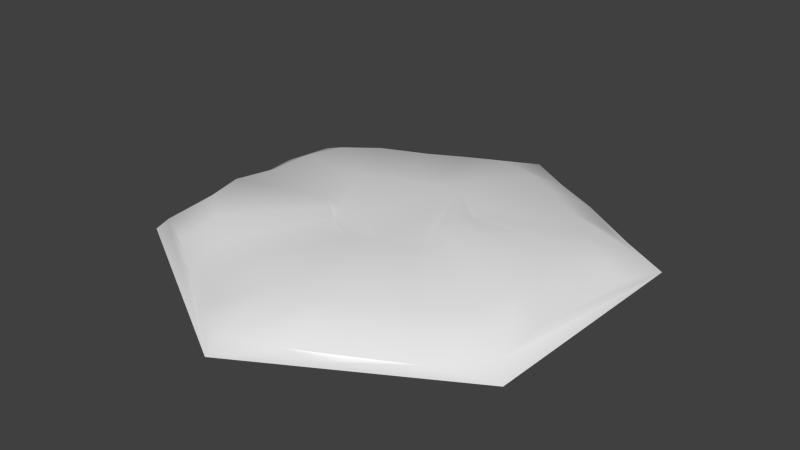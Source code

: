# Source: HexModel.blend  (saved by Blender 2.77.0; exported with 4.5.12 LTS)
import bpy
from mathutils import Matrix  # noqa: F401  (used for matrix-valued properties, if any)

bpy.ops.wm.read_factory_settings(use_empty=True)
scene = bpy.context.scene
scene.name = 'Scene'

# ---- collections
col_collection_1 = bpy.data.collections.new('Collection 1'); scene.collection.children.link(col_collection_1)

# ---- world
world_world = bpy.data.worlds.new('World'); scene.world = world_world
world_world.color = (0.05088, 0.05088, 0.05088)
world_world.use_sun_shadow = False
world_world.sun_shadow_jitter_overblur = 0.0
world_world.cycles.sampling_method = 'NONE'
world_world.cycles.sample_map_resolution = 256

# ---- meshes
me_cylinder = bpy.data.meshes.new('Cylinder')
me_cylinder.from_pydata([(0.03612, 1.0, 0.0), (0.9021, 0.5, 0.0), (0.866, -0.5, 0.0), (-8.742e-08, -1.0, 0.0), (-0.866, -0.5, 0.0), (-0.866, 0.5, 0.0), (0.03612, 1.0, 0.0), (0.9021, 0.5, 0.0), (0.866, -0.5, 0.0), (-8.742e-08, -1.0, 0.0), (-0.866, -0.5, 0.0), (-0.866, 0.5, 0.0), (0.4503, 0.7111, 0.05745), (0.4177, -0.7488, 0.05991), (-0.3847, 0.6831, 0.0441), (-0.8387, 0.02945, 0.04916), (-0.4334, -0.6871, 0.03562), (0.8274, -0.01289, 0.07999), (-0.1869, 0.8301, 0.02335), (-0.8205, -0.2322, 0.05368), (0.8238, -0.2439, 0.07929), (0.2397, 0.832, 0.04952), (0.6234, -0.6335, 0.04726), (-0.6089, 0.5878, 0.04785), (-0.8169, 0.4719, 0.0523), (-0.8107, -0.4766, 0.05364), (-0.007384, -0.925, 0.04302), (0.8194, -0.4461, 0.06068), (0.8545, 0.4422, 0.06282), (0.0539, 0.9341, 0.05931), (-0.8377, 0.2447, 0.0626), (0.6281, 0.5668, 0.05784), (0.8668, 0.2527, 0.05931), (-0.2359, -0.8136, 0.01902), (-0.6165, -0.5837, 0.06787), (0.2156, -0.828, 0.03731), (0.3624, 0.5638, 0.1535), (0.3691, -0.5926, 0.1503), (-0.2839, 0.5558, 0.1434), (-0.6684, 0.01309, 0.1519), (-0.3766, -0.5564, 0.1414), (0.6819, -0.007757, 0.1663), (-0.1312, 0.6484, 0.1387), (-0.7214, -0.179, 0.1526), (0.6825, -0.195, 0.1627), (0.2011, 0.652, 0.151), (0.5243, -0.4979, 0.1467), (-0.4802, 0.4637, 0.1477), (-0.6119, 0.3514, 0.1517), (-0.6784, -0.351, 0.1536), (0.02836, -0.6954, 0.1402), (0.6464, -0.3717, 0.1434), (0.6421, 0.3363, 0.1466), (0.04076, 0.698, 0.1497), (-0.6598, 0.1906, 0.1552), (0.5103, 0.4546, 0.1522), (0.6838, 0.1824, 0.1568), (-0.2156, -0.6428, 0.1336), (-0.5219, -0.4638, 0.1545), (0.2035, -0.6589, 0.1431), (0.1678, 0.2293, 0.1975), (0.1797, -0.2762, 0.1933), (-0.09041, 0.2163, 0.1808), (-0.2579, 0.01855, 0.1946), (-0.1271, -0.2207, 0.1787), (0.2926, -0.01104, 0.2189), (-0.03749, 0.2611, 0.1747), (-0.2408, -0.07047, 0.1947), (0.2999, -0.09356, 0.2109), (0.1057, 0.2682, 0.1943), (0.2421, -0.241, 0.1858), (-0.1587, 0.1838, 0.1887), (-0.2194, 0.1419, 0.1949), (-0.2142, -0.1468, 0.1982), (0.02322, -0.2769, 0.1763), (0.287, -0.1752, 0.1806), (0.2805, 0.1193, 0.1852), (0.04054, 0.2796, 0.1909), (-0.2527, 0.0848, 0.1997), (0.2206, 0.1698, 0.1944), (0.3033, 0.07239, 0.201), (-0.06311, -0.2561, 0.1662), (-0.1737, -0.1892, 0.1997), (0.1086, -0.2805, 0.1828)], [], [(1, 2, 3, 4, 5, 0), (0, 5, 11, 6), (4, 3, 9, 10), (2, 1, 7, 8), (5, 4, 10, 11), (3, 2, 8, 9), (1, 0, 6, 7), (9, 8, 27, 22, 13, 35, 26), (8, 7, 28, 32, 17, 20, 27), (11, 10, 25, 19, 15, 30, 24), (10, 9, 26, 33, 16, 34, 25), (7, 6, 29, 21, 12, 31, 28), (25, 34, 58, 49), (6, 11, 24, 23, 14, 18, 29), (44, 41, 65, 68), (24, 30, 54, 48), (14, 23, 47, 38), (17, 32, 56, 41), (15, 19, 43, 39), (16, 33, 57, 40), (19, 25, 49, 43), (31, 12, 36, 55), (28, 31, 55, 52), (12, 21, 45, 36), (26, 35, 59, 50), (34, 16, 40, 58), (23, 24, 48, 47), (32, 28, 52, 56), (27, 20, 44, 51), (35, 13, 37, 59), (22, 27, 51, 46), (29, 18, 42, 53), (18, 14, 38, 42), (13, 22, 46, 37), (21, 29, 53, 45), (33, 26, 50, 57), (30, 15, 39, 54), (20, 17, 41, 44), (76, 79, 60, 69, 77, 66, 62, 71, 72, 78, 63, 67, 73, 82, 64, 81, 74, 83, 61, 70, 75, 68, 65, 80), (59, 37, 61, 83), (36, 45, 69, 60), (38, 47, 71, 62), (37, 46, 70, 61), (56, 52, 76, 80), (43, 49, 73, 67), (48, 54, 78, 72), (53, 42, 66, 77), (51, 44, 68, 75), (40, 57, 81, 64), (57, 50, 74, 81), (42, 38, 62, 66), (52, 55, 79, 76), (47, 48, 72, 71), (49, 58, 82, 73), (54, 39, 63, 78), (50, 59, 83, 74), (46, 51, 75, 70), (41, 56, 80, 65), (39, 43, 67, 63), (45, 53, 77, 69), (58, 40, 64, 82), (55, 36, 60, 79)])
me_cylinder.polygons.foreach_set('use_smooth', [True] * 62)
_uv = me_cylinder.uv_layers.new(name='UVMap')
_uv.uv.foreach_set('vector', [0.5033, 9.304e-05, 0.07041, 0.25, 0.07041, 0.75, 0.5033, 0.9999, 0.9363, 0.75, 0.9363, 0.25, 0.9363, 0.25, 0.9363, 0.75, 0.9363, 0.75, 0.9363, 0.25, 0.5033, 0.9999, 0.07041, 0.75, 0.07041, 0.75, 0.5033, 0.9999, 0.07041, 0.25, 0.5033, 9.304e-05, 0.5033, 9.304e-05, 0.07041, 0.25, 0.9363, 0.75, 0.5033, 0.9999, 0.5033, 0.9999, 0.9363, 0.75, 0.07041, 0.75, 0.07041, 0.25, 0.07041, 0.25, 0.07041, 0.75, 0.5033, 9.304e-05, 0.9363, 0.25, 0.9363, 0.25, 0.5033, 9.304e-05, 0.07041, 0.75, 0.07041, 0.25, 0.07041, 0.25, 0.07041, 0.375, 0.07041, 0.5, 0.07041, 0.625, 0.07041, 0.75, 0.07041, 0.25, 0.5033, 9.304e-05, 0.5033, 9.304e-05, 0.3951, 0.06258, 0.2869, 0.1251, 0.1786, 0.1876, 0.07041, 0.25, 0.9363, 0.75, 0.5033, 0.9999, 0.5033, 0.9999, 0.6116, 0.9374, 0.7198, 0.8749, 0.828, 0.8124, 0.9363, 0.75, 0.5033, 0.9999, 0.07041, 0.75, 0.07041, 0.75, 0.1786, 0.8124, 0.2869, 0.8749, 0.3951, 0.9374, 0.5033, 0.9999, 0.5033, 9.304e-05, 0.9363, 0.25, 0.9363, 0.25, 0.828, 0.1876, 0.7198, 0.1251, 0.6116, 0.06258, 0.5033, 9.304e-05, 0.5033, 0.9999, 0.3951, 0.9374, 0.3951, 0.9374, 0.5033, 0.9999, 0.9363, 0.25, 0.9363, 0.75, 0.9363, 0.75, 0.9363, 0.625, 0.9363, 0.5, 0.9363, 0.375, 0.9363, 0.25, 0.1786, 0.1876, 0.2869, 0.1251, 0.2869, 0.1251, 0.1786, 0.1876, 0.9363, 0.75, 0.828, 0.8124, 0.828, 0.8124, 0.9363, 0.75, 0.9363, 0.5, 0.9363, 0.625, 0.9363, 0.625, 0.9363, 0.5, 0.2869, 0.1251, 0.3951, 0.06258, 0.3951, 0.06258, 0.2869, 0.1251, 0.7198, 0.8749, 0.6116, 0.9374, 0.6116, 0.9374, 0.7198, 0.8749, 0.2869, 0.8749, 0.1786, 0.8124, 0.1786, 0.8124, 0.2869, 0.8749, 0.6116, 0.9374, 0.5033, 0.9999, 0.5033, 0.9999, 0.6116, 0.9374, 0.6116, 0.06258, 0.7198, 0.1251, 0.7198, 0.1251, 0.6116, 0.06258, 0.5033, 9.304e-05, 0.6116, 0.06258, 0.6116, 0.06258, 0.5033, 9.304e-05, 0.7198, 0.1251, 0.828, 0.1876, 0.828, 0.1876, 0.7198, 0.1251, 0.07041, 0.75, 0.07041, 0.625, 0.07041, 0.625, 0.07041, 0.75, 0.3951, 0.9374, 0.2869, 0.8749, 0.2869, 0.8749, 0.3951, 0.9374, 0.9363, 0.625, 0.9363, 0.75, 0.9363, 0.75, 0.9363, 0.625, 0.3951, 0.06258, 0.5033, 9.304e-05, 0.5033, 9.304e-05, 0.3951, 0.06258, 0.07041, 0.25, 0.1786, 0.1876, 0.1786, 0.1876, 0.07041, 0.25, 0.07041, 0.625, 0.07041, 0.5, 0.07041, 0.5, 0.07041, 0.625, 0.07041, 0.375, 0.07041, 0.25, 0.07041, 0.25, 0.07041, 0.375, 0.9363, 0.25, 0.9363, 0.375, 0.9363, 0.375, 0.9363, 0.25, 0.9363, 0.375, 0.9363, 0.5, 0.9363, 0.5, 0.9363, 0.375, 0.07041, 0.5, 0.07041, 0.375, 0.07041, 0.375, 0.07041, 0.5, 0.828, 0.1876, 0.9363, 0.25, 0.9363, 0.25, 0.828, 0.1876, 0.1786, 0.8124, 0.07041, 0.75, 0.07041, 0.75, 0.1786, 0.8124, 0.828, 0.8124, 0.7198, 0.8749, 0.7198, 0.8749, 0.828, 0.8124, 0.1786, 0.1876, 0.2869, 0.1251, 0.2869, 0.1251, 0.1786, 0.1876, 0.5033, 9.304e-05, 0.6116, 0.06258, 0.7198, 0.1251, 0.828, 0.1876, 0.9363, 0.25, 0.9363, 0.375, 0.9363, 0.5, 0.9363, 0.625, 0.9363, 0.75, 0.828, 0.8124, 0.7198, 0.8749, 0.6116, 0.9374, 0.5033, 0.9999, 0.3951, 0.9374, 0.2869, 0.8749, 0.1786, 0.8124, 0.07041, 0.75, 0.07041, 0.625, 0.07041, 0.5, 0.07041, 0.375, 0.07041, 0.25, 0.1786, 0.1876, 0.2869, 0.1251, 0.3951, 0.06258, 0.07041, 0.625, 0.07041, 0.5, 0.07041, 0.5, 0.07041, 0.625, 0.7198, 0.1251, 0.828, 0.1876, 0.828, 0.1876, 0.7198, 0.1251, 0.9363, 0.5, 0.9363, 0.625, 0.9363, 0.625, 0.9363, 0.5, 0.07041, 0.5, 0.07041, 0.375, 0.07041, 0.375, 0.07041, 0.5, 0.3951, 0.06258, 0.5033, 9.304e-05, 0.5033, 9.304e-05, 0.3951, 0.06258, 0.6116, 0.9374, 0.5033, 0.9999, 0.5033, 0.9999, 0.6116, 0.9374, 0.9363, 0.75, 0.828, 0.8124, 0.828, 0.8124, 0.9363, 0.75, 0.9363, 0.25, 0.9363, 0.375, 0.9363, 0.375, 0.9363, 0.25, 0.07041, 0.25, 0.1786, 0.1876, 0.1786, 0.1876, 0.07041, 0.25, 0.2869, 0.8749, 0.1786, 0.8124, 0.1786, 0.8124, 0.2869, 0.8749, 0.1786, 0.8124, 0.07041, 0.75, 0.07041, 0.75, 0.1786, 0.8124, 0.9363, 0.375, 0.9363, 0.5, 0.9363, 0.5, 0.9363, 0.375, 0.5033, 9.304e-05, 0.6116, 0.06258, 0.6116, 0.06258, 0.5033, 9.304e-05, 0.9363, 0.625, 0.9363, 0.75, 0.9363, 0.75, 0.9363, 0.625, 0.5033, 0.9999, 0.3951, 0.9374, 0.3951, 0.9374, 0.5033, 0.9999, 0.828, 0.8124, 0.7198, 0.8749, 0.7198, 0.8749, 0.828, 0.8124, 0.07041, 0.75, 0.07041, 0.625, 0.07041, 0.625, 0.07041, 0.75, 0.07041, 0.375, 0.07041, 0.25, 0.07041, 0.25, 0.07041, 0.375, 0.2869, 0.1251, 0.3951, 0.06258, 0.3951, 0.06258, 0.2869, 0.1251, 0.7198, 0.8749, 0.6116, 0.9374, 0.6116, 0.9374, 0.7198, 0.8749, 0.828, 0.1876, 0.9363, 0.25, 0.9363, 0.25, 0.828, 0.1876, 0.3951, 0.9374, 0.2869, 0.8749, 0.2869, 0.8749, 0.3951, 0.9374, 0.6116, 0.06258, 0.7198, 0.1251, 0.7198, 0.1251, 0.6116, 0.06258])
me_cylinder.use_remesh_preserve_volume = False
me_cylinder.use_remesh_preserve_attributes = False
me_cylinder.use_mirror_vertex_groups = False
me_cylinder.update()

# ---- objects
ob_cylinder = bpy.data.objects.new('Cylinder', me_cylinder)

# ---- transforms, parenting, visibility, modifiers, constraints
ob_cylinder.location = (0.0, 0.0, 0.0)
ob_cylinder.lineart.crease_threshold = 0.0

# ---- collection membership
col_collection_1.objects.link(ob_cylinder)

# ---- scene / render settings (as saved in the file)
scene.frame_start = 1; scene.frame_end = 250; scene.frame_set(1)
scene.render.engine = 'BLENDER_EEVEE_NEXT'
scene.render.resolution_percentage = 50
scene.render.dither_intensity = 0.0
scene.cycles.use_denoising = False
scene.cycles.samples = 10
scene.cycles.sampling_pattern = 'TABULATED_SOBOL'
scene.cycles.light_sampling_threshold = 0.0
scene.cycles.use_adaptive_sampling = False
scene.cycles.use_light_tree = False
scene.cycles.blur_glossy = 0.0
scene.cycles.pixel_filter_type = 'GAUSSIAN'
scene.cycles.sample_clamp_indirect = 0.0
scene.view_settings.view_transform = 'Standard'
bpy.context.view_layer.update()

# ---- added for rendering (the .blend has no active camera and no usable light): camera, sun
cam_auto = bpy.data.cameras.new('AutoCamera')
cam_auto.lens = 50.0
cam_auto.sensor_width = 36.0
cam_auto.clip_end = 1000.0
ob_auto_camera = bpy.data.objects.new('AutoCamera', cam_auto)
scene.collection.objects.link(ob_auto_camera)
ob_auto_camera.location = (2.49626, -2.97385, 2.092)
ob_auto_camera.rotation_euler = (1.09748, -7.21219e-08, 0.694738)
scene.camera = ob_auto_camera
light_auto_sun = bpy.data.lights.new('AutoSun', 'SUN')
light_auto_sun.energy = 3.0
light_auto_sun.angle = 0.0523599
ob_auto_sun = bpy.data.objects.new('AutoSun', light_auto_sun)
scene.collection.objects.link(ob_auto_sun)
ob_auto_sun.rotation_euler = (0.872665, 0.174533, 0.523599)
bpy.context.view_layer.update()
